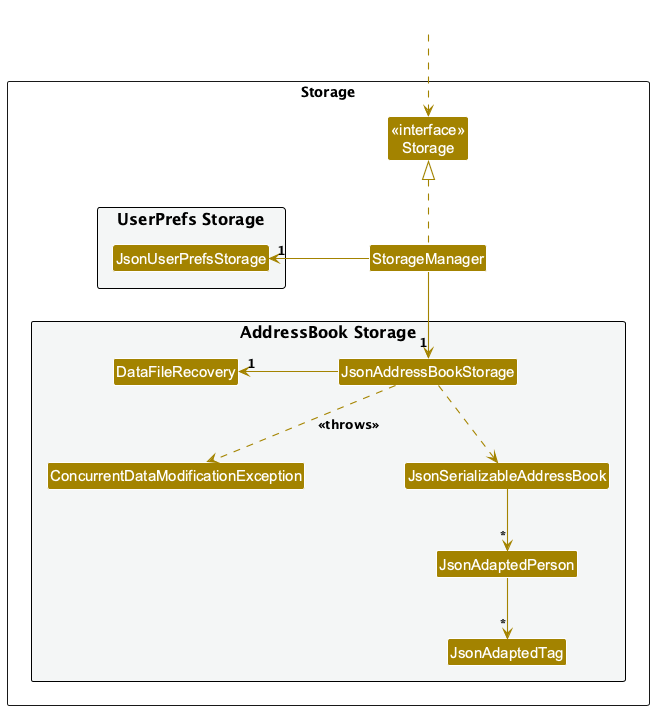

The diagram above was rendered by PlantUML. Its source (embedded in the PNG):
@startuml
!include style.puml
skinparam arrowThickness 1.1
skinparam arrowColor STORAGE_COLOR
skinparam classBackgroundColor STORAGE_COLOR
skinparam nodesep 100

package Storage as StoragePackage {

Class "<<interface>>\nStorage" as Storage
Class StorageManager

package "UserPrefs Storage" #F4F6F6{
Class JsonUserPrefsStorage
}

package "AddressBook Storage" #F4F6F6{
Class JsonAddressBookStorage
Class JsonSerializableAddressBook
Class JsonAdaptedPerson
Class JsonAdaptedTag
Class DataFileRecovery
Class ConcurrentDataModificationException
}

}

Class HiddenOutside #FFFFFF
HiddenOutside ..> Storage

StorageManager .up.|> Storage
StorageManager -left-> "1" JsonUserPrefsStorage
StorageManager -down-> "1" JsonAddressBookStorage

JsonAddressBookStorage ..> JsonSerializableAddressBook
JsonSerializableAddressBook --> "*" JsonAdaptedPerson
JsonAdaptedPerson --> "*" JsonAdaptedTag
JsonAddressBookStorage -left-> "1" DataFileRecovery
JsonAddressBookStorage ..> ConcurrentDataModificationException : <<throws>>
DataFileRecovery -[hidden]down- ConcurrentDataModificationException

@enduml